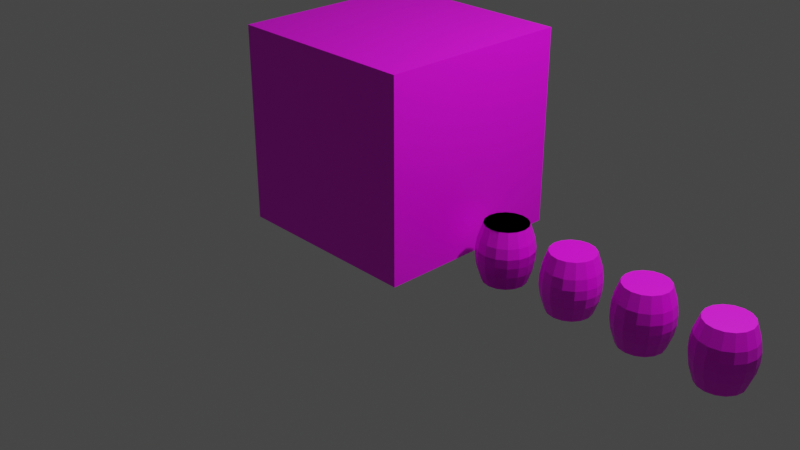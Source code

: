 # Source: 4.UV-mapping.blend  (saved by Blender 3.3.6; exported with 4.5.12 LTS)
import bpy
from mathutils import Matrix  # noqa: F401  (used for matrix-valued properties, if any)

bpy.ops.wm.read_factory_settings(use_empty=True)
scene = bpy.context.scene
scene.name = 'Scene'

# ---- collections
col_collection = bpy.data.collections.new('Collection'); scene.collection.children.link(col_collection)

# ---- images (referenced by path relative to the original .blend; pixels are not part of the script)
import os
ASSET_DIR = os.environ.get("B2B_ASSET_DIR", "")  # directory of the original .blend (textures are referenced by path, not embedded)
HERE = os.path.dirname(os.path.abspath(__file__))  # packed textures are extracted next to this script under _unpacked/

def load_image(name, relpath, width, height, colorspace="sRGB"):
    """Load a texture the original file referenced (path relative to the .blend, or extracted next to this script)."""
    p = next((c for c in (os.path.join(HERE, relpath), os.path.join(ASSET_DIR, relpath)) if relpath and os.path.exists(c)), "")
    if p:
        img = bpy.data.images.load(p, check_existing=True)
        img.name = name
    else:  # same state as the original file: an image datablock whose file is absent (Cycles renders it pink)
        img = bpy.data.images.new(name, width, height)
        img.source = "FILE"
        img.filepath = "//" + (relpath or name)
    img.colorspace_settings.name = colorspace
    return img
img_texturescom_buildingsvenice0081_m_jpg = load_image('TexturesCom_BuildingsVenice0081_M.jpg', 'TexturesCom_BuildingsVenice0081_M.jpg', 1024, 1024, 'sRGB')
img_texturescom_woodplanksbare0164_4_m_jpg = load_image('TexturesCom_WoodPlanksBare0164_4_M.jpg', 'TexturesCom_WoodPlanksBare0164_4_M.jpg', 1024, 1024, 'sRGB')
img_texturescom_woodplanksbare0164_2_m_jpg = load_image('TexturesCom_WoodPlanksBare0164_2_M.jpg', 'TexturesCom_WoodPlanksBare0164_2_M.jpg', 1024, 1024, 'sRGB')
img_texturescom_woodplanksbeamed0116_18_m_jpg = load_image('TexturesCom_WoodPlanksBeamed0116_18_M.jpg', 'TexturesCom_WoodPlanksBeamed0116_18_M.jpg', 1024, 1024, 'sRGB')

# ---- materials (node trees are filled in below, after node groups)
mat_material = bpy.data.materials.new('Material')
mat_material.alpha_threshold = 0.0
mat_material.use_transparent_shadow = False
mat_material.roughness = 0.5
mat_material.line_color = (0.0, 0.0, 0.0, 1.0)
mat_barrel1 = bpy.data.materials.new('barrel1')
mat_barrel1.use_transparent_shadow = False
mat_barrel2 = bpy.data.materials.new('barrel2')
mat_barrel2.use_transparent_shadow = False
mat_barrel3 = bpy.data.materials.new('barrel3')
mat_barrel3.use_transparent_shadow = False

# ---- material node trees
mat_material.use_nodes = True; mat_material.node_tree.nodes.clear()
_N = mat_material.node_tree.nodes; _L = mat_material.node_tree.links
n0 = _N.new('ShaderNodeOutputMaterial'); n0.name = 'Material Output'; n0.location = (300, 300)
n1 = _N.new('ShaderNodeBsdfPrincipled'); n1.name = 'Principled BSDF'; n1.location = (10, 300)
n1.distribution = 'GGX'
n1.subsurface_method = 'RANDOM_WALK_SKIN'
n1.inputs[3].default_value = 1.45
n1.inputs[27].default_value = (0.0, 0.0, 0.0, 1.0)
n1.inputs[28].default_value = 1.0
n2 = _N.new('ShaderNodeTexImage'); n2.name = 'Image Texture'; n2.location = (-326, 186)
n2.image = img_texturescom_buildingsvenice0081_m_jpg
_L.new(n1.outputs[0], n0.inputs[0])
_L.new(n2.outputs[0], n1.inputs[0])
n0.is_active_output = True
mat_barrel1.use_nodes = True; mat_barrel1.node_tree.nodes.clear()
_N = mat_barrel1.node_tree.nodes; _L = mat_barrel1.node_tree.links
n0 = _N.new('ShaderNodeOutputMaterial'); n0.name = 'Material Output'; n0.location = (300, 300)
n1 = _N.new('ShaderNodeBsdfPrincipled'); n1.name = 'Principled BSDF'; n1.location = (10, 300)
n1.distribution = 'GGX'
n1.subsurface_method = 'RANDOM_WALK_SKIN'
n1.inputs[3].default_value = 1.45
n1.inputs[27].default_value = (0.0, 0.0, 0.0, 1.0)
n1.inputs[28].default_value = 1.0
n2 = _N.new('ShaderNodeTexCoord'); n2.name = 'Texture Coordinate'; n2.location = (-934, 255)
n3 = _N.new('ShaderNodeMapping'); n3.name = 'Mapping'; n3.location = (-754, 255)
n3.width = 126
n4 = _N.new('ShaderNodeTexImage'); n4.name = 'Image Texture.002'; n4.location = (-456, 257)
n4.image = img_texturescom_woodplanksbare0164_4_m_jpg
n5 = _N.new('ShaderNodeTexImage'); n5.name = 'Image Texture.001'; n5.location = (-440, -390)
n5.image = img_texturescom_woodplanksbare0164_2_m_jpg
n6 = _N.new('ShaderNodeTexImage'); n6.name = 'Image Texture'; n6.location = (-455, -72)
n6.image = img_texturescom_woodplanksbeamed0116_18_m_jpg
_L.new(n1.outputs[0], n0.inputs[0])
_L.new(n2.outputs[2], n3.inputs[0])
_L.new(n3.outputs[0], n4.inputs[0])
_L.new(n3.outputs[0], n6.inputs[0])
_L.new(n3.outputs[0], n5.inputs[0])
_L.new(n4.outputs[0], n1.inputs[0])
n0.is_active_output = True
mat_barrel2.use_nodes = True; mat_barrel2.node_tree.nodes.clear()
_N = mat_barrel2.node_tree.nodes; _L = mat_barrel2.node_tree.links
n0 = _N.new('ShaderNodeOutputMaterial'); n0.name = 'Material Output'; n0.location = (300, 300)
n1 = _N.new('ShaderNodeBsdfPrincipled'); n1.name = 'Principled BSDF'; n1.location = (10, 300)
n1.distribution = 'GGX'
n1.subsurface_method = 'RANDOM_WALK_SKIN'
n1.inputs[3].default_value = 1.45
n1.inputs[27].default_value = (0.0, 0.0, 0.0, 1.0)
n1.inputs[28].default_value = 1.0
n2 = _N.new('ShaderNodeTexCoord'); n2.name = 'Texture Coordinate'; n2.location = (-934, 255)
n3 = _N.new('ShaderNodeMapping'); n3.name = 'Mapping'; n3.location = (-754, 255)
n3.width = 126
n4 = _N.new('ShaderNodeTexImage'); n4.name = 'Image Texture'; n4.location = (-455, -72)
n4.image = img_texturescom_woodplanksbeamed0116_18_m_jpg
n5 = _N.new('ShaderNodeTexImage'); n5.name = 'Image Texture.002'; n5.location = (-456, 257)
n5.image = img_texturescom_woodplanksbare0164_4_m_jpg
n6 = _N.new('ShaderNodeTexImage'); n6.name = 'Image Texture.001'; n6.location = (-440, -390)
n6.image = img_texturescom_woodplanksbare0164_2_m_jpg
_L.new(n1.outputs[0], n0.inputs[0])
_L.new(n2.outputs[2], n3.inputs[0])
_L.new(n3.outputs[0], n5.inputs[0])
_L.new(n3.outputs[0], n4.inputs[0])
_L.new(n3.outputs[0], n6.inputs[0])
_L.new(n6.outputs[0], n1.inputs[0])
n0.is_active_output = True
mat_barrel3.use_nodes = True; mat_barrel3.node_tree.nodes.clear()
_N = mat_barrel3.node_tree.nodes; _L = mat_barrel3.node_tree.links
n0 = _N.new('ShaderNodeOutputMaterial'); n0.name = 'Material Output'; n0.location = (300, 300)
n1 = _N.new('ShaderNodeBsdfPrincipled'); n1.name = 'Principled BSDF'; n1.location = (10, 300)
n1.distribution = 'GGX'
n1.subsurface_method = 'RANDOM_WALK_SKIN'
n1.inputs[3].default_value = 1.45
n1.inputs[27].default_value = (0.0, 0.0, 0.0, 1.0)
n1.inputs[28].default_value = 1.0
n2 = _N.new('ShaderNodeTexCoord'); n2.name = 'Texture Coordinate'; n2.location = (-934, 255)
n3 = _N.new('ShaderNodeMapping'); n3.name = 'Mapping'; n3.location = (-754, 255)
n3.width = 126
n4 = _N.new('ShaderNodeTexImage'); n4.name = 'Image Texture.002'; n4.location = (-456, 257)
n4.image = img_texturescom_woodplanksbare0164_4_m_jpg
n5 = _N.new('ShaderNodeTexImage'); n5.name = 'Image Texture'; n5.location = (-455, -72)
n5.image = img_texturescom_woodplanksbeamed0116_18_m_jpg
n6 = _N.new('ShaderNodeTexImage'); n6.name = 'Image Texture.001'; n6.location = (-461, -362)
n6.image = img_texturescom_woodplanksbare0164_2_m_jpg
_L.new(n1.outputs[0], n0.inputs[0])
_L.new(n2.outputs[2], n3.inputs[0])
_L.new(n3.outputs[0], n4.inputs[0])
_L.new(n3.outputs[0], n5.inputs[0])
_L.new(n3.outputs[0], n6.inputs[0])
_L.new(n5.outputs[0], n1.inputs[0])
n0.is_active_output = True

# ---- world
world_world = bpy.data.worlds.new('World'); scene.world = world_world
world_world.use_nodes = True; world_world.node_tree.nodes.clear()
_N = world_world.node_tree.nodes; _L = world_world.node_tree.links
n0 = _N.new('ShaderNodeOutputWorld'); n0.name = 'World Output'; n0.location = (300, 300)
n1 = _N.new('ShaderNodeBackground'); n1.name = 'Background'; n1.location = (10, 300)
n1.inputs[0].default_value = (0.05088, 0.05088, 0.05088, 1.0)
_L.new(n1.outputs[0], n0.inputs[0])
n0.is_active_output = True
world_world.color = (0.05088, 0.05088, 0.05088)
world_world.use_sun_shadow = False
world_world.sun_shadow_jitter_overblur = 0.0

# ---- cameras
cam_camera = bpy.data.cameras.new('Camera')
cam_camera.clip_end = 100.0
cam_camera.ortho_scale = 7.314

# ---- lights
light_light = bpy.data.lights.new('Light', 'POINT')
light_light.transmission_factor = 0.0
light_light.energy = 1000.0
light_light.shadow_soft_size = 0.1
light_light.shadow_maximum_resolution = 0.006
light_light.use_absolute_resolution = True

# ---- meshes
me_cube = bpy.data.meshes.new('Cube')
me_cube.from_pydata([(1.0, 1.0, 1.0), (1.0, 1.0, -1.0), (1.0, -1.0, 1.0), (1.0, -1.0, -1.0), (-1.0, 1.0, 1.0), (-1.0, 1.0, -1.0), (-1.0, -1.0, 1.0), (-1.0, -1.0, -1.0)], [], [(0, 4, 6, 2), (3, 2, 6, 7), (7, 6, 4, 5), (5, 1, 3, 7), (1, 0, 2, 3), (5, 4, 0, 1)])
_uv = me_cube.uv_layers.new(name='UVMap')
_uv.uv.foreach_set('vector', [0.04817, 0.5153, 0.09933, 0.5153, 0.09933, 0.6404, 0.04817, 0.6404, 0.2158, 0.5367, 0.2169, 0.8627, 0.09294, 0.8665, 0.09181, 0.5405, 0.3392, 0.07929, 0.3396, 0.4284, 0.2045, 0.4294, 0.2041, 0.08029, 0.125, 0.5, 0.375, 0.5, 0.375, 0.75, 0.125, 0.75, 0.7275, 0.5055, 0.727, 0.8598, 0.5821, 0.8584, 0.5825, 0.504, 0.8943, 0.09475, 0.8953, 0.4331, 0.7668, 0.4357, 0.7658, 0.09738])
me_cube.materials.append(mat_material)
me_cube.use_mirror_vertex_groups = False
me_cube.update()
me_cylinder = bpy.data.meshes.new('Cylinder')
me_cylinder.from_pydata([(0.1184, 0.2051, -0.4089), (0.2355, 0.08788, 0.1741), (0.252, 0.005018, -0.4089), (0.2355, -0.07784, -0.4089), (-0.04735, -0.195, -0.4089), (-0.04735, -0.195, 0.1741), (-0.1176, -0.1481, -0.4089), (-0.181, 0.005018, -0.4089), (-0.1645, 0.08788, 0.1741), (0.03551, 0.2215, 0.1741), (0.1886, 0.1581, 0.1741), (-0.1176, -0.1481, 0.1741), (-0.04735, 0.2051, 0.1741), (0.1184, 0.2051, 0.1741), (0.1886, 0.1581, -0.4089), (0.2355, 0.08788, -0.4089), (0.2355, -0.07784, 0.1741), (0.1184, -0.195, -0.4089), (0.03551, -0.2115, 0.1741), (-0.181, 0.005018, 0.1741), (-0.1645, 0.08788, -0.4089), (-0.1176, 0.1581, 0.1741), (-0.04735, 0.2051, -0.4089), (0.03551, 0.2215, -0.4089), (0.252, 0.005018, 0.1741), (0.1886, -0.1481, -0.4089), (0.1886, -0.1481, 0.1741), (0.1184, -0.195, 0.1741), (0.03551, -0.2115, -0.4089), (-0.1645, -0.07784, -0.4089), (-0.1645, -0.07784, 0.1741), (-0.1176, 0.1581, -0.4089), (-0.07268, 0.2662, -0.1628), (-0.06628, 0.2508, -0.2636), (-0.06454, 0.2465, 0.04223), (-0.07268, 0.2662, -0.07193), (-0.1644, 0.2049, -0.1628), (-0.1526, 0.1931, -0.2636), (-0.1493, 0.1899, 0.04223), (-0.1644, 0.2049, -0.07193), (-0.2257, 0.1132, -0.1628), (-0.2102, 0.1068, -0.2636), (-0.206, 0.1051, 0.04223), (-0.2257, 0.1132, -0.07193), (-0.2472, 0.005018, -0.1628), (-0.2305, 0.005018, -0.2636), (-0.2259, 0.005018, 0.04223), (-0.2472, 0.005018, -0.07193), (-0.1644, -0.1949, -0.1628), (-0.1526, -0.1831, -0.2636), (-0.1493, -0.1798, 0.04223), (-0.1644, -0.1949, -0.07193), (0.03551, -0.2777, -0.1628), (0.03551, -0.261, -0.2636), (0.03551, -0.2564, 0.04223), (0.03551, -0.2777, -0.07193), (0.1437, -0.2562, -0.1628), (0.1373, -0.2407, -0.2636), (0.1355, -0.2365, 0.04223), (0.1437, -0.2562, -0.07193), (0.2967, -0.1032, -0.1628), (0.2813, -0.09677, -0.2636), (0.277, -0.09502, 0.04223), (0.2967, -0.1032, -0.07193), (0.3182, 0.005018, -0.1628), (0.3015, 0.005018, -0.2636), (0.2969, 0.005018, 0.04223), (0.3182, 0.005018, -0.07193), (0.2967, 0.1132, -0.1628), (0.2813, 0.1068, -0.2636), (0.277, 0.1051, 0.04223), (0.2967, 0.1132, -0.07193), (0.2354, 0.2049, -0.1628), (0.2236, 0.1931, -0.2636), (0.2204, 0.1899, 0.04223), (0.2354, 0.2049, -0.07193), (0.1437, 0.2662, -0.1628), (0.1373, 0.2508, -0.2636), (0.1355, 0.2465, 0.04223), (0.1437, 0.2662, -0.07193), (0.03551, 0.2877, -0.07193), (0.03551, 0.2664, 0.04223), (0.03551, 0.271, -0.2636), (0.03551, 0.2877, -0.1628), (-0.2257, -0.1032, -0.1628), (-0.2102, -0.09677, -0.2636), (-0.206, -0.09502, 0.04223), (-0.2257, -0.1032, -0.07193), (0.2354, -0.1949, -0.1628), (0.2236, -0.1831, -0.2636), (0.2204, -0.1798, 0.04223), (0.2354, -0.1949, -0.07193), (-0.07268, -0.2562, -0.1628), (-0.06628, -0.2407, -0.2636), (-0.06454, -0.2365, 0.04223), (-0.07268, -0.2562, -0.07193)], [], [(23, 82, 77, 0), (0, 77, 73, 14), (14, 73, 69, 15), (62, 16, 26, 90), (15, 69, 65, 2), (2, 65, 61, 3), (54, 18, 5, 94), (25, 89, 57, 17), (50, 11, 30, 86), (17, 57, 53, 28), (4, 93, 49, 6), (29, 85, 45, 7), (7, 45, 41, 20), (13, 9, 12, 21, 8, 19, 30, 11, 5, 18, 27, 26, 16, 24, 1, 10), (34, 12, 9, 81), (20, 41, 37, 31), (23, 0, 14, 15, 2, 3, 25, 17, 28, 4, 6, 29, 7, 20, 31, 22), (81, 9, 13, 78), (83, 80, 79, 76), (78, 13, 10, 74), (76, 79, 75, 72), (74, 10, 1, 70), (72, 75, 71, 68), (70, 1, 24, 66), (68, 71, 67, 64), (3, 61, 89, 25), (64, 67, 63, 60), (66, 24, 16, 62), (60, 63, 91, 88), (90, 26, 27, 58), (88, 91, 59, 56), (28, 53, 93, 4), (56, 59, 55, 52), (58, 27, 18, 54), (52, 55, 95, 92), (6, 49, 85, 29), (92, 95, 51, 48), (94, 5, 11, 50), (48, 51, 87, 84), (86, 30, 19, 46), (84, 87, 47, 44), (46, 19, 8, 42), (44, 47, 43, 40), (42, 8, 21, 38), (40, 43, 39, 36), (22, 33, 82, 23), (36, 39, 35, 32), (38, 21, 12, 34), (32, 35, 80, 83), (81, 78, 79, 80), (83, 76, 77, 82), (78, 74, 75, 79), (76, 72, 73, 77), (74, 70, 71, 75), (72, 68, 69, 73), (70, 66, 67, 71), (68, 64, 65, 69), (66, 62, 63, 67), (64, 60, 61, 65), (62, 90, 91, 63), (60, 88, 89, 61), (90, 58, 59, 91), (88, 56, 57, 89), (58, 54, 55, 59), (56, 52, 53, 57), (54, 94, 95, 55), (52, 92, 93, 53), (94, 50, 51, 95), (92, 48, 49, 93), (50, 86, 87, 51), (48, 84, 85, 49), (86, 46, 47, 87), (84, 44, 45, 85), (46, 42, 43, 47), (44, 40, 41, 45), (42, 38, 39, 43), (40, 36, 37, 41), (38, 34, 35, 39), (36, 32, 33, 37), (34, 81, 80, 35), (32, 83, 82, 33), (31, 37, 33, 22)])
_uv = me_cylinder.uv_layers.new(name='UVMap')
_uv.uv.foreach_set('vector', [0.9992, 0.375, 0.7503, 0.375, 0.7503, 0.3125, 0.9992, 0.3125, 0.9992, 0.3125, 0.7503, 0.3125, 0.7503, 0.2501, 0.9992, 0.2501, 0.9992, 0.2501, 0.7503, 0.2501, 0.7503, 0.1876, 0.9992, 0.1876, 0.2264, 0.06261, 0.0004664, 0.06261, 0.0004666, 0.0001285, 0.2264, -0.00635, 0.9992, 0.1876, 0.7503, 0.1876, 0.7503, 0.1251, 0.9992, 0.1251, 0.9992, 0.1251, 0.7503, 0.1251, 0.7503, 0.06261, 0.9992, 0.06261, 0.2264, 0.8749, 0.0004666, 0.8749, 0.0004666, 0.8124, 0.2264, 0.8124, 0.9992, 0.9999, 0.7503, 1.007, 0.7503, 0.9374, 0.9992, 0.9374, 0.2264, 0.7499, 0.0004664, 0.7499, 0.0004663, 0.6875, 0.2264, 0.6875, 0.9992, 0.9374, 0.7503, 0.9374, 0.7503, 0.8749, 0.9992, 0.8749, 0.9992, 0.8124, 0.7503, 0.8124, 0.7503, 0.7499, 0.9992, 0.7499, 0.9992, 0.6875, 0.7503, 0.6875, 0.7503, 0.625, 0.9992, 0.625, 0.9992, 0.625, 0.7503, 0.625, 0.7503, 0.5625, 0.9992, 0.5625, 0.368, 0.3826, 0.4412, 0.3384, 0.5368, 0.3145, 0.6404, 0.3145, 0.736, 0.3384, 0.8092, 0.3826, 0.8488, 0.4403, 0.8488, 0.5028, 0.8092, 0.5605, 0.736, 0.6047, 0.6404, 0.6286, 0.5368, 0.6286, 0.4412, 0.6047, 0.368, 0.5605, 0.3284, 0.5028, 0.3284, 0.4403, 0.2264, 0.4375, 0.0004662, 0.4375, 0.0004662, 0.375, 0.2264, 0.375, 0.9992, 0.5625, 0.7503, 0.5625, 0.7503, 0.5, 0.9992, 0.5, 0.736, 0.02404, 0.8092, 0.06822, 0.8488, 0.126, 0.8488, 0.1884, 0.8092, 0.2462, 0.736, 0.2903, 0.6404, 0.3143, 0.5368, 0.3143, 0.4412, 0.2903, 0.368, 0.2462, 0.3284, 0.1884, 0.3284, 0.126, 0.368, 0.06822, 0.4412, 0.02404, 0.5368, 0.0001285, 0.6404, 0.0001285, 0.2264, 0.375, 0.0004662, 0.375, 0.0004662, 0.3125, 0.2264, 0.3125, 0.5777, 0.375, 0.422, 0.375, 0.422, 0.3125, 0.5777, 0.3125, 0.2264, 0.3125, 0.0004662, 0.3125, 0.0004662, 0.2501, 0.2264, 0.2501, 0.5777, 0.3125, 0.422, 0.3125, 0.422, 0.2501, 0.5777, 0.2501, 0.2264, 0.2501, 0.0004662, 0.2501, 0.0004663, 0.1876, 0.2264, 0.1876, 0.5777, 0.2501, 0.422, 0.2501, 0.422, 0.1876, 0.5777, 0.1876, 0.2264, 0.1876, 0.0004663, 0.1876, 0.0004664, 0.1251, 0.2264, 0.1251, 0.5777, 0.1876, 0.422, 0.1876, 0.422, 0.1251, 0.5777, 0.1251, 0.9992, 0.06261, 0.7503, 0.06261, 0.7503, -0.00701, 0.9992, 0.0001288, 0.5777, 0.1251, 0.422, 0.1251, 0.422, 0.06261, 0.5777, 0.06261, 0.2264, 0.1251, 0.0004664, 0.1251, 0.0004664, 0.06261, 0.2264, 0.06261, 0.5777, 0.06261, 0.422, 0.06261, 0.422, -0.009419, 0.5777, -0.009419, 0.2264, 1.006, 0.0004669, 0.9999, 0.0004668, 0.9374, 0.2264, 0.9374, 0.5777, 1.009, 0.422, 1.009, 0.422, 0.9374, 0.5777, 0.9374, 0.9992, 0.8749, 0.7503, 0.8749, 0.7503, 0.8124, 0.9992, 0.8124, 0.5777, 0.9374, 0.422, 0.9374, 0.422, 0.8749, 0.5777, 0.8749, 0.2264, 0.9374, 0.0004668, 0.9374, 0.0004666, 0.8749, 0.2264, 0.8749, 0.5777, 0.8749, 0.422, 0.8749, 0.422, 0.8124, 0.5777, 0.8124, 0.9992, 0.7499, 0.7503, 0.7499, 0.7503, 0.6875, 0.9992, 0.6875, 0.5777, 0.8124, 0.422, 0.8124, 0.422, 0.7499, 0.5777, 0.7499, 0.2264, 0.8124, 0.0004666, 0.8124, 0.0004664, 0.7499, 0.2264, 0.7499, 0.5777, 0.7499, 0.422, 0.7499, 0.422, 0.6875, 0.5777, 0.6875, 0.2264, 0.6875, 0.0004663, 0.6875, 0.0004662, 0.625, 0.2264, 0.625, 0.5777, 0.6875, 0.422, 0.6875, 0.422, 0.625, 0.5777, 0.625, 0.2264, 0.625, 0.0004662, 0.625, 0.0004662, 0.5625, 0.2264, 0.5625, 0.5777, 0.625, 0.422, 0.625, 0.422, 0.5625, 0.5777, 0.5625, 0.2264, 0.5625, 0.0004662, 0.5625, 0.0004662, 0.5, 0.2264, 0.5, 0.5777, 0.5625, 0.422, 0.5625, 0.422, 0.5, 0.5777, 0.5, 0.9992, 0.4375, 0.7503, 0.4375, 0.7503, 0.375, 0.9992, 0.375, 0.5777, 0.5, 0.422, 0.5, 0.422, 0.4375, 0.5777, 0.4375, 0.2264, 0.5, 0.0004662, 0.5, 0.0004662, 0.4375, 0.2264, 0.4375, 0.5777, 0.4375, 0.422, 0.4375, 0.422, 0.375, 0.5777, 0.375, 0.2264, 0.375, 0.2264, 0.3125, 0.422, 0.3125, 0.422, 0.375, 0.5777, 0.375, 0.5777, 0.3125, 0.7503, 0.3125, 0.7503, 0.375, 0.2264, 0.3125, 0.2264, 0.2501, 0.422, 0.2501, 0.422, 0.3125, 0.5777, 0.3125, 0.5777, 0.2501, 0.7503, 0.2501, 0.7503, 0.3125, 0.2264, 0.2501, 0.2264, 0.1876, 0.422, 0.1876, 0.422, 0.2501, 0.5777, 0.2501, 0.5777, 0.1876, 0.7503, 0.1876, 0.7503, 0.2501, 0.2264, 0.1876, 0.2264, 0.1251, 0.422, 0.1251, 0.422, 0.1876, 0.5777, 0.1876, 0.5777, 0.1251, 0.7503, 0.1251, 0.7503, 0.1876, 0.2264, 0.1251, 0.2264, 0.06261, 0.422, 0.06261, 0.422, 0.1251, 0.5777, 0.1251, 0.5777, 0.06261, 0.7503, 0.06261, 0.7503, 0.1251, 0.2264, 0.06261, 0.2264, -0.00635, 0.422, -0.009419, 0.422, 0.06261, 0.5777, 0.06261, 0.5777, -0.009419, 0.7503, -0.00701, 0.7503, 0.06261, 0.2264, 1.006, 0.2264, 0.9374, 0.422, 0.9374, 0.422, 1.009, 0.5777, 1.009, 0.5777, 0.9374, 0.7503, 0.9374, 0.7503, 1.007, 0.2264, 0.9374, 0.2264, 0.8749, 0.422, 0.8749, 0.422, 0.9374, 0.5777, 0.9374, 0.5777, 0.8749, 0.7503, 0.8749, 0.7503, 0.9374, 0.2264, 0.8749, 0.2264, 0.8124, 0.422, 0.8124, 0.422, 0.8749, 0.5777, 0.8749, 0.5777, 0.8124, 0.7503, 0.8124, 0.7503, 0.8749, 0.2264, 0.8124, 0.2264, 0.7499, 0.422, 0.7499, 0.422, 0.8124, 0.5777, 0.8124, 0.5777, 0.7499, 0.7503, 0.7499, 0.7503, 0.8124, 0.2264, 0.7499, 0.2264, 0.6875, 0.422, 0.6875, 0.422, 0.7499, 0.5777, 0.7499, 0.5777, 0.6875, 0.7503, 0.6875, 0.7503, 0.7499, 0.2264, 0.6875, 0.2264, 0.625, 0.422, 0.625, 0.422, 0.6875, 0.5777, 0.6875, 0.5777, 0.625, 0.7503, 0.625, 0.7503, 0.6875, 0.2264, 0.625, 0.2264, 0.5625, 0.422, 0.5625, 0.422, 0.625, 0.5777, 0.625, 0.5777, 0.5625, 0.7503, 0.5625, 0.7503, 0.625, 0.2264, 0.5625, 0.2264, 0.5, 0.422, 0.5, 0.422, 0.5625, 0.5777, 0.5625, 0.5777, 0.5, 0.7503, 0.5, 0.7503, 0.5625, 0.2264, 0.5, 0.2264, 0.4375, 0.422, 0.4375, 0.422, 0.5, 0.5777, 0.5, 0.5777, 0.4375, 0.7503, 0.4375, 0.7503, 0.5, 0.2264, 0.4375, 0.2264, 0.375, 0.422, 0.375, 0.422, 0.4375, 0.5777, 0.4375, 0.5777, 0.375, 0.7503, 0.375, 0.7503, 0.4375, 0.9992, 0.5, 0.7503, 0.5, 0.7503, 0.4375, 0.9992, 0.4375])
me_cylinder.materials.append(mat_barrel1)
me_cylinder.update()
me_cylinder_001 = bpy.data.meshes.new('Cylinder.001')
me_cylinder_001.from_pydata([(0.1184, 0.2051, -0.4089), (0.2355, 0.08788, 0.1741), (0.252, 0.005018, -0.4089), (0.2355, -0.07784, -0.4089), (-0.04735, -0.195, -0.4089), (-0.04735, -0.195, 0.1741), (-0.1176, -0.1481, -0.4089), (-0.181, 0.005018, -0.4089), (-0.1645, 0.08788, 0.1741), (0.03551, 0.2215, 0.1741), (0.1886, 0.1581, 0.1741), (-0.1176, -0.1481, 0.1741), (-0.04735, 0.2051, 0.1741), (0.1184, 0.2051, 0.1741), (0.1886, 0.1581, -0.4089), (0.2355, 0.08788, -0.4089), (0.2355, -0.07784, 0.1741), (0.1184, -0.195, -0.4089), (0.03551, -0.2115, 0.1741), (-0.181, 0.005018, 0.1741), (-0.1645, 0.08788, -0.4089), (-0.1176, 0.1581, 0.1741), (-0.04735, 0.2051, -0.4089), (0.03551, 0.2215, -0.4089), (0.252, 0.005018, 0.1741), (0.1886, -0.1481, -0.4089), (0.1886, -0.1481, 0.1741), (0.1184, -0.195, 0.1741), (0.03551, -0.2115, -0.4089), (-0.1645, -0.07784, -0.4089), (-0.1645, -0.07784, 0.1741), (-0.1176, 0.1581, -0.4089), (-0.07268, 0.2662, -0.1628), (-0.06628, 0.2508, -0.2636), (-0.06628, 0.2508, 0.02881), (-0.07268, 0.2662, -0.07193), (-0.1644, 0.2049, -0.1628), (-0.1526, 0.1931, -0.2636), (-0.1526, 0.1931, 0.02881), (-0.1644, 0.2049, -0.07193), (-0.2257, 0.1132, -0.1628), (-0.2102, 0.1068, -0.2636), (-0.2102, 0.1068, 0.02881), (-0.2257, 0.1132, -0.07193), (-0.2472, 0.005018, -0.1628), (-0.2305, 0.005018, -0.2636), (-0.2305, 0.005018, 0.02881), (-0.2472, 0.005018, -0.07193), (-0.1644, -0.1949, -0.1628), (-0.1526, -0.1831, -0.2636), (-0.1526, -0.1831, 0.02881), (-0.1644, -0.1949, -0.07193), (0.03551, -0.2777, -0.1628), (0.03551, -0.261, -0.2636), (0.03551, -0.261, 0.02881), (0.03551, -0.2777, -0.07193), (0.1437, -0.2562, -0.1628), (0.1373, -0.2407, -0.2636), (0.1373, -0.2407, 0.02881), (0.1437, -0.2562, -0.07193), (0.2967, -0.1032, -0.1628), (0.2813, -0.09677, -0.2636), (0.2813, -0.09677, 0.02881), (0.2967, -0.1032, -0.07193), (0.3182, 0.005018, -0.1628), (0.3015, 0.005018, -0.2636), (0.3015, 0.005018, 0.02881), (0.3182, 0.005018, -0.07193), (0.2967, 0.1132, -0.1628), (0.2813, 0.1068, -0.2636), (0.2813, 0.1068, 0.02881), (0.2967, 0.1132, -0.07193), (0.2354, 0.2049, -0.1628), (0.2236, 0.1931, -0.2636), (0.2236, 0.1931, 0.02881), (0.2354, 0.2049, -0.07193), (0.1437, 0.2662, -0.1628), (0.1373, 0.2508, -0.2636), (0.1373, 0.2508, 0.02881), (0.1437, 0.2662, -0.07193), (0.03551, 0.2877, -0.07193), (0.03551, 0.271, 0.02881), (0.03551, 0.271, -0.2636), (0.03551, 0.2877, -0.1628), (-0.2257, -0.1032, -0.1628), (-0.2102, -0.09677, -0.2636), (-0.2102, -0.09677, 0.02881), (-0.2257, -0.1032, -0.07193), (0.2354, -0.1949, -0.1628), (0.2236, -0.1831, -0.2636), (0.2236, -0.1831, 0.02881), (0.2354, -0.1949, -0.07193), (-0.07268, -0.2562, -0.1628), (-0.06628, -0.2407, -0.2636), (-0.06628, -0.2407, 0.02881), (-0.07268, -0.2562, -0.07193)], [], [(23, 82, 77, 0), (0, 77, 73, 14), (14, 73, 69, 15), (62, 16, 26, 90), (15, 69, 65, 2), (2, 65, 61, 3), (54, 18, 5, 94), (25, 89, 57, 17), (50, 11, 30, 86), (17, 57, 53, 28), (4, 93, 49, 6), (29, 85, 45, 7), (7, 45, 41, 20), (13, 9, 12, 21, 8, 19, 30, 11, 5, 18, 27, 26, 16, 24, 1, 10), (34, 12, 9, 81), (20, 41, 37, 31), (23, 0, 14, 15, 2, 3, 25, 17, 28, 4, 6, 29, 7, 20, 31, 22), (81, 9, 13, 78), (83, 80, 79, 76), (78, 13, 10, 74), (76, 79, 75, 72), (74, 10, 1, 70), (72, 75, 71, 68), (70, 1, 24, 66), (68, 71, 67, 64), (3, 61, 89, 25), (64, 67, 63, 60), (66, 24, 16, 62), (60, 63, 91, 88), (90, 26, 27, 58), (88, 91, 59, 56), (28, 53, 93, 4), (56, 59, 55, 52), (58, 27, 18, 54), (52, 55, 95, 92), (6, 49, 85, 29), (92, 95, 51, 48), (94, 5, 11, 50), (48, 51, 87, 84), (86, 30, 19, 46), (84, 87, 47, 44), (46, 19, 8, 42), (44, 47, 43, 40), (42, 8, 21, 38), (40, 43, 39, 36), (22, 33, 82, 23), (36, 39, 35, 32), (38, 21, 12, 34), (32, 35, 80, 83), (81, 78, 79, 80), (83, 76, 77, 82), (78, 74, 75, 79), (76, 72, 73, 77), (74, 70, 71, 75), (72, 68, 69, 73), (70, 66, 67, 71), (68, 64, 65, 69), (66, 62, 63, 67), (64, 60, 61, 65), (62, 90, 91, 63), (60, 88, 89, 61), (90, 58, 59, 91), (88, 56, 57, 89), (58, 54, 55, 59), (56, 52, 53, 57), (54, 94, 95, 55), (52, 92, 93, 53), (94, 50, 51, 95), (92, 48, 49, 93), (50, 86, 87, 51), (48, 84, 85, 49), (86, 46, 47, 87), (84, 44, 45, 85), (46, 42, 43, 47), (44, 40, 41, 45), (42, 38, 39, 43), (40, 36, 37, 41), (38, 34, 35, 39), (36, 32, 33, 37), (34, 81, 80, 35), (32, 83, 82, 33), (31, 37, 33, 22)])
_uv = me_cylinder_001.uv_layers.new(name='UVMap')
_uv.uv.foreach_set('vector', [0.9992, 0.375, 0.7503, 0.375, 0.7503, 0.3125, 0.9992, 0.3125, 0.9992, 0.3125, 0.7503, 0.3125, 0.7503, 0.2501, 0.9992, 0.2501, 0.9992, 0.2501, 0.7503, 0.2501, 0.7503, 0.1876, 0.9992, 0.1876, 0.2494, 0.06261, 0.0004664, 0.06261, 0.0004666, 0.0001285, 0.2494, -0.00701, 0.9992, 0.1876, 0.7503, 0.1876, 0.7503, 0.1251, 0.9992, 0.1251, 0.9992, 0.1251, 0.7503, 0.1251, 0.7503, 0.06261, 0.9992, 0.06261, 0.2494, 0.8749, 0.0004666, 0.8749, 0.0004666, 0.8124, 0.2494, 0.8124, 0.9992, 0.9999, 0.7503, 1.007, 0.7503, 0.9374, 0.9992, 0.9374, 0.2494, 0.7499, 0.0004664, 0.7499, 0.0004663, 0.6875, 0.2494, 0.6875, 0.9992, 0.9374, 0.7503, 0.9374, 0.7503, 0.8749, 0.9992, 0.8749, 0.9992, 0.8124, 0.7503, 0.8124, 0.7503, 0.7499, 0.9992, 0.7499, 0.9992, 0.6875, 0.7503, 0.6875, 0.7503, 0.625, 0.9992, 0.625, 0.9992, 0.625, 0.7503, 0.625, 0.7503, 0.5625, 0.9992, 0.5625, 0.368, 0.3826, 0.4412, 0.3384, 0.5368, 0.3145, 0.6404, 0.3145, 0.736, 0.3384, 0.8092, 0.3826, 0.8488, 0.4403, 0.8488, 0.5028, 0.8092, 0.5605, 0.736, 0.6047, 0.6404, 0.6286, 0.5368, 0.6286, 0.4412, 0.6047, 0.368, 0.5605, 0.3284, 0.5028, 0.3284, 0.4403, 0.2494, 0.4375, 0.0004662, 0.4375, 0.0004662, 0.375, 0.2494, 0.375, 0.9992, 0.5625, 0.7503, 0.5625, 0.7503, 0.5, 0.9992, 0.5, 0.736, 0.02404, 0.8092, 0.06822, 0.8488, 0.126, 0.8488, 0.1884, 0.8092, 0.2462, 0.736, 0.2903, 0.6404, 0.3143, 0.5368, 0.3143, 0.4412, 0.2903, 0.368, 0.2462, 0.3284, 0.1884, 0.3284, 0.126, 0.368, 0.06822, 0.4412, 0.02404, 0.5368, 0.0001285, 0.6404, 0.0001285, 0.2494, 0.375, 0.0004662, 0.375, 0.0004662, 0.3125, 0.2494, 0.3125, 0.5777, 0.375, 0.422, 0.375, 0.422, 0.3125, 0.5777, 0.3125, 0.2494, 0.3125, 0.0004662, 0.3125, 0.0004662, 0.2501, 0.2494, 0.2501, 0.5777, 0.3125, 0.422, 0.3125, 0.422, 0.2501, 0.5777, 0.2501, 0.2494, 0.2501, 0.0004662, 0.2501, 0.0004663, 0.1876, 0.2494, 0.1876, 0.5777, 0.2501, 0.422, 0.2501, 0.422, 0.1876, 0.5777, 0.1876, 0.2494, 0.1876, 0.0004663, 0.1876, 0.0004664, 0.1251, 0.2494, 0.1251, 0.5777, 0.1876, 0.422, 0.1876, 0.422, 0.1251, 0.5777, 0.1251, 0.9992, 0.06261, 0.7503, 0.06261, 0.7503, -0.00701, 0.9992, 0.0001288, 0.5777, 0.1251, 0.422, 0.1251, 0.422, 0.06261, 0.5777, 0.06261, 0.2494, 0.1251, 0.0004664, 0.1251, 0.0004664, 0.06261, 0.2494, 0.06261, 0.5777, 0.06261, 0.422, 0.06261, 0.422, -0.009419, 0.5777, -0.009419, 0.2494, 1.007, 0.0004669, 0.9999, 0.0004668, 0.9374, 0.2494, 0.9374, 0.5777, 1.009, 0.422, 1.009, 0.422, 0.9374, 0.5777, 0.9374, 0.9992, 0.8749, 0.7503, 0.8749, 0.7503, 0.8124, 0.9992, 0.8124, 0.5777, 0.9374, 0.422, 0.9374, 0.422, 0.8749, 0.5777, 0.8749, 0.2494, 0.9374, 0.0004668, 0.9374, 0.0004666, 0.8749, 0.2494, 0.8749, 0.5777, 0.8749, 0.422, 0.8749, 0.422, 0.8124, 0.5777, 0.8124, 0.9992, 0.7499, 0.7503, 0.7499, 0.7503, 0.6875, 0.9992, 0.6875, 0.5777, 0.8124, 0.422, 0.8124, 0.422, 0.7499, 0.5777, 0.7499, 0.2494, 0.8124, 0.0004666, 0.8124, 0.0004664, 0.7499, 0.2494, 0.7499, 0.5777, 0.7499, 0.422, 0.7499, 0.422, 0.6875, 0.5777, 0.6875, 0.2494, 0.6875, 0.0004663, 0.6875, 0.0004662, 0.625, 0.2494, 0.625, 0.5777, 0.6875, 0.422, 0.6875, 0.422, 0.625, 0.5777, 0.625, 0.2494, 0.625, 0.0004662, 0.625, 0.0004662, 0.5625, 0.2494, 0.5625, 0.5777, 0.625, 0.422, 0.625, 0.422, 0.5625, 0.5777, 0.5625, 0.2494, 0.5625, 0.0004662, 0.5625, 0.0004662, 0.5, 0.2494, 0.5, 0.5777, 0.5625, 0.422, 0.5625, 0.422, 0.5, 0.5777, 0.5, 0.9992, 0.4375, 0.7503, 0.4375, 0.7503, 0.375, 0.9992, 0.375, 0.5777, 0.5, 0.422, 0.5, 0.422, 0.4375, 0.5777, 0.4375, 0.2494, 0.5, 0.0004662, 0.5, 0.0004662, 0.4375, 0.2494, 0.4375, 0.5777, 0.4375, 0.422, 0.4375, 0.422, 0.375, 0.5777, 0.375, 0.2494, 0.375, 0.2494, 0.3125, 0.422, 0.3125, 0.422, 0.375, 0.5777, 0.375, 0.5777, 0.3125, 0.7503, 0.3125, 0.7503, 0.375, 0.2494, 0.3125, 0.2494, 0.2501, 0.422, 0.2501, 0.422, 0.3125, 0.5777, 0.3125, 0.5777, 0.2501, 0.7503, 0.2501, 0.7503, 0.3125, 0.2494, 0.2501, 0.2494, 0.1876, 0.422, 0.1876, 0.422, 0.2501, 0.5777, 0.2501, 0.5777, 0.1876, 0.7503, 0.1876, 0.7503, 0.2501, 0.2494, 0.1876, 0.2494, 0.1251, 0.422, 0.1251, 0.422, 0.1876, 0.5777, 0.1876, 0.5777, 0.1251, 0.7503, 0.1251, 0.7503, 0.1876, 0.2494, 0.1251, 0.2494, 0.06261, 0.422, 0.06261, 0.422, 0.1251, 0.5777, 0.1251, 0.5777, 0.06261, 0.7503, 0.06261, 0.7503, 0.1251, 0.2494, 0.06261, 0.2494, -0.00701, 0.422, -0.009419, 0.422, 0.06261, 0.5777, 0.06261, 0.5777, -0.009419, 0.7503, -0.00701, 0.7503, 0.06261, 0.2494, 1.007, 0.2494, 0.9374, 0.422, 0.9374, 0.422, 1.009, 0.5777, 1.009, 0.5777, 0.9374, 0.7503, 0.9374, 0.7503, 1.007, 0.2494, 0.9374, 0.2494, 0.8749, 0.422, 0.8749, 0.422, 0.9374, 0.5777, 0.9374, 0.5777, 0.8749, 0.7503, 0.8749, 0.7503, 0.9374, 0.2494, 0.8749, 0.2494, 0.8124, 0.422, 0.8124, 0.422, 0.8749, 0.5777, 0.8749, 0.5777, 0.8124, 0.7503, 0.8124, 0.7503, 0.8749, 0.2494, 0.8124, 0.2494, 0.7499, 0.422, 0.7499, 0.422, 0.8124, 0.5777, 0.8124, 0.5777, 0.7499, 0.7503, 0.7499, 0.7503, 0.8124, 0.2494, 0.7499, 0.2494, 0.6875, 0.422, 0.6875, 0.422, 0.7499, 0.5777, 0.7499, 0.5777, 0.6875, 0.7503, 0.6875, 0.7503, 0.7499, 0.2494, 0.6875, 0.2494, 0.625, 0.422, 0.625, 0.422, 0.6875, 0.5777, 0.6875, 0.5777, 0.625, 0.7503, 0.625, 0.7503, 0.6875, 0.2494, 0.625, 0.2494, 0.5625, 0.422, 0.5625, 0.422, 0.625, 0.5777, 0.625, 0.5777, 0.5625, 0.7503, 0.5625, 0.7503, 0.625, 0.2494, 0.5625, 0.2494, 0.5, 0.422, 0.5, 0.422, 0.5625, 0.5777, 0.5625, 0.5777, 0.5, 0.7503, 0.5, 0.7503, 0.5625, 0.2494, 0.5, 0.2494, 0.4375, 0.422, 0.4375, 0.422, 0.5, 0.5777, 0.5, 0.5777, 0.4375, 0.7503, 0.4375, 0.7503, 0.5, 0.2494, 0.4375, 0.2494, 0.375, 0.422, 0.375, 0.422, 0.4375, 0.5777, 0.4375, 0.5777, 0.375, 0.7503, 0.375, 0.7503, 0.4375, 0.9992, 0.5, 0.7503, 0.5, 0.7503, 0.4375, 0.9992, 0.4375])
me_cylinder_001.materials.append(mat_barrel1)
me_cylinder_001.update()
me_cylinder_002 = bpy.data.meshes.new('Cylinder.002')
me_cylinder_002.from_pydata([(0.1184, 0.2051, -0.4089), (0.2355, 0.08788, 0.1741), (0.252, 0.005018, -0.4089), (0.2355, -0.07784, -0.4089), (-0.04735, -0.195, -0.4089), (-0.04735, -0.195, 0.1741), (-0.1176, -0.1481, -0.4089), (-0.181, 0.005018, -0.4089), (-0.1645, 0.08788, 0.1741), (0.03551, 0.2215, 0.1741), (0.1886, 0.1581, 0.1741), (-0.1176, -0.1481, 0.1741), (-0.04735, 0.2051, 0.1741), (0.1184, 0.2051, 0.1741), (0.1886, 0.1581, -0.4089), (0.2355, 0.08788, -0.4089), (0.2355, -0.07784, 0.1741), (0.1184, -0.195, -0.4089), (0.03551, -0.2115, 0.1741), (-0.181, 0.005018, 0.1741), (-0.1645, 0.08788, -0.4089), (-0.1176, 0.1581, 0.1741), (-0.04735, 0.2051, -0.4089), (0.03551, 0.2215, -0.4089), (0.252, 0.005018, 0.1741), (0.1886, -0.1481, -0.4089), (0.1886, -0.1481, 0.1741), (0.1184, -0.195, 0.1741), (0.03551, -0.2115, -0.4089), (-0.1645, -0.07784, -0.4089), (-0.1645, -0.07784, 0.1741), (-0.1176, 0.1581, -0.4089), (-0.07268, 0.2662, -0.1628), (-0.06628, 0.2508, -0.2636), (-0.06628, 0.2508, 0.02881), (-0.07268, 0.2662, -0.07193), (-0.1644, 0.2049, -0.1628), (-0.1526, 0.1931, -0.2636), (-0.1526, 0.1931, 0.02881), (-0.1644, 0.2049, -0.07193), (-0.2257, 0.1132, -0.1628), (-0.2102, 0.1068, -0.2636), (-0.2102, 0.1068, 0.02881), (-0.2257, 0.1132, -0.07193), (-0.2472, 0.005018, -0.1628), (-0.2305, 0.005018, -0.2636), (-0.2305, 0.005018, 0.02881), (-0.2472, 0.005018, -0.07193), (-0.1644, -0.1949, -0.1628), (-0.1526, -0.1831, -0.2636), (-0.1526, -0.1831, 0.02881), (-0.1644, -0.1949, -0.07193), (0.03551, -0.2777, -0.1628), (0.03551, -0.261, -0.2636), (0.03551, -0.261, 0.02881), (0.03551, -0.2777, -0.07193), (0.1437, -0.2562, -0.1628), (0.1373, -0.2407, -0.2636), (0.1373, -0.2407, 0.02881), (0.1437, -0.2562, -0.07193), (0.2967, -0.1032, -0.1628), (0.2813, -0.09677, -0.2636), (0.2813, -0.09677, 0.02881), (0.2967, -0.1032, -0.07193), (0.3182, 0.005018, -0.1628), (0.3015, 0.005018, -0.2636), (0.3015, 0.005018, 0.02881), (0.3182, 0.005018, -0.07193), (0.2967, 0.1132, -0.1628), (0.2813, 0.1068, -0.2636), (0.2813, 0.1068, 0.02881), (0.2967, 0.1132, -0.07193), (0.2354, 0.2049, -0.1628), (0.2236, 0.1931, -0.2636), (0.2236, 0.1931, 0.02881), (0.2354, 0.2049, -0.07193), (0.1437, 0.2662, -0.1628), (0.1373, 0.2508, -0.2636), (0.1373, 0.2508, 0.02881), (0.1437, 0.2662, -0.07193), (0.03551, 0.2877, -0.07193), (0.03551, 0.271, 0.02881), (0.03551, 0.271, -0.2636), (0.03551, 0.2877, -0.1628), (-0.2257, -0.1032, -0.1628), (-0.2102, -0.09677, -0.2636), (-0.2102, -0.09677, 0.02881), (-0.2257, -0.1032, -0.07193), (0.2354, -0.1949, -0.1628), (0.2236, -0.1831, -0.2636), (0.2236, -0.1831, 0.02881), (0.2354, -0.1949, -0.07193), (-0.07268, -0.2562, -0.1628), (-0.06628, -0.2407, -0.2636), (-0.06628, -0.2407, 0.02881), (-0.07268, -0.2562, -0.07193)], [], [(23, 82, 77, 0), (0, 77, 73, 14), (14, 73, 69, 15), (62, 16, 26, 90), (15, 69, 65, 2), (2, 65, 61, 3), (54, 18, 5, 94), (25, 89, 57, 17), (50, 11, 30, 86), (17, 57, 53, 28), (4, 93, 49, 6), (29, 85, 45, 7), (7, 45, 41, 20), (13, 9, 12, 21, 8, 19, 30, 11, 5, 18, 27, 26, 16, 24, 1, 10), (34, 12, 9, 81), (20, 41, 37, 31), (23, 0, 14, 15, 2, 3, 25, 17, 28, 4, 6, 29, 7, 20, 31, 22), (81, 9, 13, 78), (83, 80, 79, 76), (78, 13, 10, 74), (76, 79, 75, 72), (74, 10, 1, 70), (72, 75, 71, 68), (70, 1, 24, 66), (68, 71, 67, 64), (3, 61, 89, 25), (64, 67, 63, 60), (66, 24, 16, 62), (60, 63, 91, 88), (90, 26, 27, 58), (88, 91, 59, 56), (28, 53, 93, 4), (56, 59, 55, 52), (58, 27, 18, 54), (52, 55, 95, 92), (6, 49, 85, 29), (92, 95, 51, 48), (94, 5, 11, 50), (48, 51, 87, 84), (86, 30, 19, 46), (84, 87, 47, 44), (46, 19, 8, 42), (44, 47, 43, 40), (42, 8, 21, 38), (40, 43, 39, 36), (22, 33, 82, 23), (36, 39, 35, 32), (38, 21, 12, 34), (32, 35, 80, 83), (81, 78, 79, 80), (83, 76, 77, 82), (78, 74, 75, 79), (76, 72, 73, 77), (74, 70, 71, 75), (72, 68, 69, 73), (70, 66, 67, 71), (68, 64, 65, 69), (66, 62, 63, 67), (64, 60, 61, 65), (62, 90, 91, 63), (60, 88, 89, 61), (90, 58, 59, 91), (88, 56, 57, 89), (58, 54, 55, 59), (56, 52, 53, 57), (54, 94, 95, 55), (52, 92, 93, 53), (94, 50, 51, 95), (92, 48, 49, 93), (50, 86, 87, 51), (48, 84, 85, 49), (86, 46, 47, 87), (84, 44, 45, 85), (46, 42, 43, 47), (44, 40, 41, 45), (42, 38, 39, 43), (40, 36, 37, 41), (38, 34, 35, 39), (36, 32, 33, 37), (34, 81, 80, 35), (32, 83, 82, 33), (31, 37, 33, 22)])
_uv = me_cylinder_002.uv_layers.new(name='UVMap')
_uv.uv.foreach_set('vector', [0.9992, 0.1693, 0.7503, 0.1693, 0.7503, 0.003919, 0.9992, 0.003919, 0.9992, 0.003919, 0.7503, 0.003919, 0.7503, -0.1614, 0.9992, -0.1614, 0.9992, -0.1614, 0.7503, -0.1614, 0.7503, -0.3268, 0.9992, -0.3268, 0.2494, -0.6575, 0.0004665, -0.6575, 0.0004666, -0.8229, 0.2494, -0.8418, 0.9992, -0.3268, 0.7503, -0.3268, 0.7503, -0.4922, 0.9992, -0.4922, 0.9992, -0.4922, 0.7503, -0.4922, 0.7503, -0.6575, 0.9992, -0.6575, 0.2494, 1.492, 0.0004666, 1.492, 0.0004665, 1.327, 0.2494, 1.327, 0.9992, 1.823, 0.7503, 1.842, 0.7503, 1.658, 0.9992, 1.658, 0.2494, 1.161, 0.0004665, 1.161, 0.0004663, 0.9961, 0.2494, 0.9961, 0.9992, 1.658, 0.7503, 1.658, 0.7503, 1.492, 0.9992, 1.492, 0.9992, 1.327, 0.7503, 1.327, 0.7503, 1.161, 0.9992, 1.161, 0.9992, 0.9961, 0.7503, 0.9961, 0.7503, 0.8307, 0.9992, 0.8307, 0.9992, 0.8307, 0.7503, 0.8307, 0.7503, 0.6654, 0.9992, 0.6654, 0.368, 0.3826, 0.4412, 0.3384, 0.5368, 0.3145, 0.6404, 0.3145, 0.736, 0.3384, 0.8092, 0.3826, 0.8488, 0.4403, 0.8488, 0.5028, 0.8092, 0.5605, 0.736, 0.6047, 0.6404, 0.6286, 0.5368, 0.6286, 0.4412, 0.6047, 0.368, 0.5605, 0.3284, 0.5028, 0.3284, 0.4403, 0.2494, 0.3346, 0.0004662, 0.3346, 0.0004662, 0.1693, 0.2494, 0.1693, 0.9992, 0.6654, 0.7503, 0.6654, 0.7503, 0.5, 0.9992, 0.5, 0.736, 0.02404, 0.8092, 0.06822, 0.8488, 0.126, 0.8488, 0.1884, 0.8092, 0.2462, 0.736, 0.2903, 0.6404, 0.3143, 0.5368, 0.3143, 0.4412, 0.2903, 0.368, 0.2462, 0.3284, 0.1884, 0.3284, 0.126, 0.368, 0.06822, 0.4412, 0.02404, 0.5368, 0.0001285, 0.6404, 0.0001285, 0.2494, 0.1693, 0.0004662, 0.1693, 0.0004662, 0.003919, 0.2494, 0.003919, 0.5777, 0.1693, 0.422, 0.1693, 0.422, 0.003919, 0.5777, 0.003919, 0.2494, 0.003919, 0.0004662, 0.003919, 0.0004662, -0.1614, 0.2494, -0.1614, 0.5777, 0.003919, 0.422, 0.003919, 0.422, -0.1614, 0.5777, -0.1614, 0.2494, -0.1614, 0.0004662, -0.1614, 0.0004663, -0.3268, 0.2494, -0.3268, 0.5777, -0.1614, 0.422, -0.1614, 0.422, -0.3268, 0.5777, -0.3268, 0.2494, -0.3268, 0.0004663, -0.3268, 0.0004665, -0.4922, 0.2494, -0.4922, 0.5777, -0.3268, 0.422, -0.3268, 0.422, -0.4922, 0.5777, -0.4922, 0.9992, -0.6575, 0.7503, -0.6575, 0.7503, -0.8418, 0.9992, -0.8229, 0.5777, -0.4922, 0.422, -0.4922, 0.422, -0.6575, 0.5777, -0.6575, 0.2494, -0.4922, 0.0004665, -0.4922, 0.0004665, -0.6575, 0.2494, -0.6575, 0.5777, -0.6575, 0.422, -0.6575, 0.422, -0.8482, 0.5777, -0.8482, 0.2494, 1.842, 0.0004669, 1.823, 0.0004668, 1.658, 0.2494, 1.658, 0.5777, 1.848, 0.422, 1.848, 0.422, 1.658, 0.5777, 1.658, 0.9992, 1.492, 0.7503, 1.492, 0.7503, 1.327, 0.9992, 1.327, 0.5777, 1.658, 0.422, 1.658, 0.422, 1.492, 0.5777, 1.492, 0.2494, 1.658, 0.0004668, 1.658, 0.0004666, 1.492, 0.2494, 1.492, 0.5777, 1.492, 0.422, 1.492, 0.422, 1.327, 0.5777, 1.327, 0.9992, 1.161, 0.7503, 1.161, 0.7503, 0.9961, 0.9992, 0.9961, 0.5777, 1.327, 0.422, 1.327, 0.422, 1.161, 0.5777, 1.161, 0.2494, 1.327, 0.0004665, 1.327, 0.0004665, 1.161, 0.2494, 1.161, 0.5777, 1.161, 0.422, 1.161, 0.422, 0.9961, 0.5777, 0.9961, 0.2494, 0.9961, 0.0004663, 0.9961, 0.0004662, 0.8307, 0.2494, 0.8307, 0.5777, 0.9961, 0.422, 0.9961, 0.422, 0.8307, 0.5777, 0.8307, 0.2494, 0.8307, 0.0004662, 0.8307, 0.0004662, 0.6654, 0.2494, 0.6654, 0.5777, 0.8307, 0.422, 0.8307, 0.422, 0.6654, 0.5777, 0.6654, 0.2494, 0.6654, 0.0004662, 0.6654, 0.0004662, 0.5, 0.2494, 0.5, 0.5777, 0.6654, 0.422, 0.6654, 0.422, 0.5, 0.5777, 0.5, 0.9992, 0.3346, 0.7503, 0.3346, 0.7503, 0.1693, 0.9992, 0.1693, 0.5777, 0.5, 0.422, 0.5, 0.422, 0.3346, 0.5777, 0.3346, 0.2494, 0.5, 0.0004662, 0.5, 0.0004662, 0.3346, 0.2494, 0.3346, 0.5777, 0.3346, 0.422, 0.3346, 0.422, 0.1693, 0.5777, 0.1693, 0.2494, 0.1693, 0.2494, 0.003919, 0.422, 0.003919, 0.422, 0.1693, 0.5777, 0.1693, 0.5777, 0.003919, 0.7503, 0.003919, 0.7503, 0.1693, 0.2494, 0.003919, 0.2494, -0.1614, 0.422, -0.1614, 0.422, 0.003919, 0.5777, 0.003919, 0.5777, -0.1614, 0.7503, -0.1614, 0.7503, 0.003919, 0.2494, -0.1614, 0.2494, -0.3268, 0.422, -0.3268, 0.422, -0.1614, 0.5777, -0.1614, 0.5777, -0.3268, 0.7503, -0.3268, 0.7503, -0.1614, 0.2494, -0.3268, 0.2494, -0.4922, 0.422, -0.4922, 0.422, -0.3268, 0.5777, -0.3268, 0.5777, -0.4922, 0.7503, -0.4922, 0.7503, -0.3268, 0.2494, -0.4922, 0.2494, -0.6575, 0.422, -0.6575, 0.422, -0.4922, 0.5777, -0.4922, 0.5777, -0.6575, 0.7503, -0.6575, 0.7503, -0.4922, 0.2494, -0.6575, 0.2494, -0.8418, 0.422, -0.8482, 0.422, -0.6575, 0.5777, -0.6575, 0.5777, -0.8482, 0.7503, -0.8418, 0.7503, -0.6575, 0.2494, 1.842, 0.2494, 1.658, 0.422, 1.658, 0.422, 1.848, 0.5777, 1.848, 0.5777, 1.658, 0.7503, 1.658, 0.7503, 1.842, 0.2494, 1.658, 0.2494, 1.492, 0.422, 1.492, 0.422, 1.658, 0.5777, 1.658, 0.5777, 1.492, 0.7503, 1.492, 0.7503, 1.658, 0.2494, 1.492, 0.2494, 1.327, 0.422, 1.327, 0.422, 1.492, 0.5777, 1.492, 0.5777, 1.327, 0.7503, 1.327, 0.7503, 1.492, 0.2494, 1.327, 0.2494, 1.161, 0.422, 1.161, 0.422, 1.327, 0.5777, 1.327, 0.5777, 1.161, 0.7503, 1.161, 0.7503, 1.327, 0.2494, 1.161, 0.2494, 0.9961, 0.422, 0.9961, 0.422, 1.161, 0.5777, 1.161, 0.5777, 0.9961, 0.7503, 0.9961, 0.7503, 1.161, 0.2494, 0.9961, 0.2494, 0.8307, 0.422, 0.8307, 0.422, 0.9961, 0.5777, 0.9961, 0.5777, 0.8307, 0.7503, 0.8307, 0.7503, 0.9961, 0.2494, 0.8307, 0.2494, 0.6654, 0.422, 0.6654, 0.422, 0.8307, 0.5777, 0.8307, 0.5777, 0.6654, 0.7503, 0.6654, 0.7503, 0.8307, 0.2494, 0.6654, 0.2494, 0.5, 0.422, 0.5, 0.422, 0.6654, 0.5777, 0.6654, 0.5777, 0.5, 0.7503, 0.5, 0.7503, 0.6654, 0.2494, 0.5, 0.2494, 0.3346, 0.422, 0.3346, 0.422, 0.5, 0.5777, 0.5, 0.5777, 0.3346, 0.7503, 0.3346, 0.7503, 0.5, 0.2494, 0.3346, 0.2494, 0.1693, 0.422, 0.1693, 0.422, 0.3346, 0.5777, 0.3346, 0.5777, 0.1693, 0.7503, 0.1693, 0.7503, 0.3346, 0.9992, 0.5, 0.7503, 0.5, 0.7503, 0.3346, 0.9992, 0.3346])
me_cylinder_002.materials.append(mat_barrel2)
me_cylinder_002.update()
me_cylinder_003 = bpy.data.meshes.new('Cylinder.003')
me_cylinder_003.from_pydata([(0.1184, 0.2051, -0.4089), (0.2355, 0.08788, 0.1741), (0.252, 0.005018, -0.4089), (0.2355, -0.07784, -0.4089), (-0.04735, -0.195, -0.4089), (-0.04735, -0.195, 0.1741), (-0.1176, -0.1481, -0.4089), (-0.181, 0.005018, -0.4089), (-0.1645, 0.08788, 0.1741), (0.03551, 0.2215, 0.1741), (0.1886, 0.1581, 0.1741), (-0.1176, -0.1481, 0.1741), (-0.04735, 0.2051, 0.1741), (0.1184, 0.2051, 0.1741), (0.1886, 0.1581, -0.4089), (0.2355, 0.08788, -0.4089), (0.2355, -0.07784, 0.1741), (0.1184, -0.195, -0.4089), (0.03551, -0.2115, 0.1741), (-0.181, 0.005018, 0.1741), (-0.1645, 0.08788, -0.4089), (-0.1176, 0.1581, 0.1741), (-0.04735, 0.2051, -0.4089), (0.03551, 0.2215, -0.4089), (0.252, 0.005018, 0.1741), (0.1886, -0.1481, -0.4089), (0.1886, -0.1481, 0.1741), (0.1184, -0.195, 0.1741), (0.03551, -0.2115, -0.4089), (-0.1645, -0.07784, -0.4089), (-0.1645, -0.07784, 0.1741), (-0.1176, 0.1581, -0.4089), (-0.07268, 0.2662, -0.1628), (-0.06628, 0.2508, -0.2636), (-0.06628, 0.2508, 0.02881), (-0.07268, 0.2662, -0.07193), (-0.1644, 0.2049, -0.1628), (-0.1526, 0.1931, -0.2636), (-0.1526, 0.1931, 0.02881), (-0.1644, 0.2049, -0.07193), (-0.2257, 0.1132, -0.1628), (-0.2102, 0.1068, -0.2636), (-0.2102, 0.1068, 0.02881), (-0.2257, 0.1132, -0.07193), (-0.2472, 0.005018, -0.1628), (-0.2305, 0.005018, -0.2636), (-0.2305, 0.005018, 0.02881), (-0.2472, 0.005018, -0.07193), (-0.1644, -0.1949, -0.1628), (-0.1526, -0.1831, -0.2636), (-0.1526, -0.1831, 0.02881), (-0.1644, -0.1949, -0.07193), (0.03551, -0.2777, -0.1628), (0.03551, -0.261, -0.2636), (0.03551, -0.261, 0.02881), (0.03551, -0.2777, -0.07193), (0.1437, -0.2562, -0.1628), (0.1373, -0.2407, -0.2636), (0.1373, -0.2407, 0.02881), (0.1437, -0.2562, -0.07193), (0.2967, -0.1032, -0.1628), (0.2813, -0.09677, -0.2636), (0.2813, -0.09677, 0.02881), (0.2967, -0.1032, -0.07193), (0.3182, 0.005018, -0.1628), (0.3015, 0.005018, -0.2636), (0.3015, 0.005018, 0.02881), (0.3182, 0.005018, -0.07193), (0.2967, 0.1132, -0.1628), (0.2813, 0.1068, -0.2636), (0.2813, 0.1068, 0.02881), (0.2967, 0.1132, -0.07193), (0.2354, 0.2049, -0.1628), (0.2236, 0.1931, -0.2636), (0.2236, 0.1931, 0.02881), (0.2354, 0.2049, -0.07193), (0.1437, 0.2662, -0.1628), (0.1373, 0.2508, -0.2636), (0.1373, 0.2508, 0.02881), (0.1437, 0.2662, -0.07193), (0.03551, 0.2877, -0.07193), (0.03551, 0.271, 0.02881), (0.03551, 0.271, -0.2636), (0.03551, 0.2877, -0.1628), (-0.2257, -0.1032, -0.1628), (-0.2102, -0.09677, -0.2636), (-0.2102, -0.09677, 0.02881), (-0.2257, -0.1032, -0.07193), (0.2354, -0.1949, -0.1628), (0.2236, -0.1831, -0.2636), (0.2236, -0.1831, 0.02881), (0.2354, -0.1949, -0.07193), (-0.07268, -0.2562, -0.1628), (-0.06628, -0.2407, -0.2636), (-0.06628, -0.2407, 0.02881), (-0.07268, -0.2562, -0.07193)], [], [(23, 82, 77, 0), (0, 77, 73, 14), (14, 73, 69, 15), (62, 16, 26, 90), (15, 69, 65, 2), (2, 65, 61, 3), (54, 18, 5, 94), (25, 89, 57, 17), (50, 11, 30, 86), (17, 57, 53, 28), (4, 93, 49, 6), (29, 85, 45, 7), (7, 45, 41, 20), (13, 9, 12, 21, 8, 19, 30, 11, 5, 18, 27, 26, 16, 24, 1, 10), (34, 12, 9, 81), (20, 41, 37, 31), (23, 0, 14, 15, 2, 3, 25, 17, 28, 4, 6, 29, 7, 20, 31, 22), (81, 9, 13, 78), (83, 80, 79, 76), (78, 13, 10, 74), (76, 79, 75, 72), (74, 10, 1, 70), (72, 75, 71, 68), (70, 1, 24, 66), (68, 71, 67, 64), (3, 61, 89, 25), (64, 67, 63, 60), (66, 24, 16, 62), (60, 63, 91, 88), (90, 26, 27, 58), (88, 91, 59, 56), (28, 53, 93, 4), (56, 59, 55, 52), (58, 27, 18, 54), (52, 55, 95, 92), (6, 49, 85, 29), (92, 95, 51, 48), (94, 5, 11, 50), (48, 51, 87, 84), (86, 30, 19, 46), (84, 87, 47, 44), (46, 19, 8, 42), (44, 47, 43, 40), (42, 8, 21, 38), (40, 43, 39, 36), (22, 33, 82, 23), (36, 39, 35, 32), (38, 21, 12, 34), (32, 35, 80, 83), (81, 78, 79, 80), (83, 76, 77, 82), (78, 74, 75, 79), (76, 72, 73, 77), (74, 70, 71, 75), (72, 68, 69, 73), (70, 66, 67, 71), (68, 64, 65, 69), (66, 62, 63, 67), (64, 60, 61, 65), (62, 90, 91, 63), (60, 88, 89, 61), (90, 58, 59, 91), (88, 56, 57, 89), (58, 54, 55, 59), (56, 52, 53, 57), (54, 94, 95, 55), (52, 92, 93, 53), (94, 50, 51, 95), (92, 48, 49, 93), (50, 86, 87, 51), (48, 84, 85, 49), (86, 46, 47, 87), (84, 44, 45, 85), (46, 42, 43, 47), (44, 40, 41, 45), (42, 38, 39, 43), (40, 36, 37, 41), (38, 34, 35, 39), (36, 32, 33, 37), (34, 81, 80, 35), (32, 83, 82, 33), (31, 37, 33, 22)])
_uv = me_cylinder_003.uv_layers.new(name='UVMap')
_uv.uv.foreach_set('vector', [0.9992, 0.2667, 0.7503, 0.2667, 0.7503, 0.1501, 0.9992, 0.1501, 0.9992, 0.1501, 0.7503, 0.1501, 0.7503, 0.03342, 0.9992, 0.03342, 0.9992, 0.03342, 0.7503, 0.03342, 0.7503, -0.08323, 0.9992, -0.08323, 0.2494, -0.3165, 0.0004664, -0.3165, 0.0004666, -0.4332, 0.2494, -0.4465, 0.9992, -0.08323, 0.7503, -0.08323, 0.7503, -0.1999, 0.9992, -0.1999, 0.9992, -0.1999, 0.7503, -0.1999, 0.7503, -0.3165, 0.9992, -0.3165, 0.2494, 1.2, 0.0004666, 1.2, 0.0004666, 1.083, 0.2494, 1.083, 0.9992, 1.433, 0.7503, 1.446, 0.7503, 1.317, 0.9992, 1.317, 0.2494, 0.9666, 0.0004664, 0.9666, 0.0004663, 0.8499, 0.2494, 0.8499, 0.9992, 1.317, 0.7503, 1.317, 0.7503, 1.2, 0.9992, 1.2, 0.9992, 1.083, 0.7503, 1.083, 0.7503, 0.9666, 0.9992, 0.9666, 0.9992, 0.8499, 0.7503, 0.8499, 0.7503, 0.7333, 0.9992, 0.7333, 0.9992, 0.7333, 0.7503, 0.7333, 0.7503, 0.6166, 0.9992, 0.6166, 0.4674, 0.5155, 0.5126, 0.4759, 0.5717, 0.4545, 0.6356, 0.4545, 0.6947, 0.4759, 0.7399, 0.5155, 0.7643, 0.5672, 0.7643, 0.6232, 0.7399, 0.675, 0.6947, 0.7145, 0.6356, 0.736, 0.5717, 0.736, 0.5126, 0.7145, 0.4674, 0.675, 0.443, 0.6232, 0.443, 0.5672, 0.2494, 0.3834, 0.0004662, 0.3834, 0.0004662, 0.2667, 0.2494, 0.2667, 0.9992, 0.6166, 0.7503, 0.6166, 0.7503, 0.5, 0.9992, 0.5, 0.3694, 0.1492, 0.4146, 0.1888, 0.439, 0.2405, 0.439, 0.2965, 0.4146, 0.3483, 0.3694, 0.3878, 0.3103, 0.4093, 0.2464, 0.4093, 0.1873, 0.3878, 0.1421, 0.3483, 0.1177, 0.2965, 0.1177, 0.2405, 0.1421, 0.1888, 0.1873, 0.1492, 0.2464, 0.1278, 0.3103, 0.1278, 0.2494, 0.2667, 0.0004662, 0.2667, 0.0004662, 0.1501, 0.2494, 0.1501, 0.5777, 0.2667, 0.422, 0.2667, 0.422, 0.1501, 0.5777, 0.1501, 0.2494, 0.1501, 0.0004662, 0.1501, 0.0004662, 0.03342, 0.2494, 0.03342, 0.5777, 0.1501, 0.422, 0.1501, 0.422, 0.03342, 0.5777, 0.03342, 0.2494, 0.03342, 0.0004662, 0.03342, 0.0004663, -0.08323, 0.2494, -0.08323, 0.5777, 0.03342, 0.422, 0.03342, 0.422, -0.08323, 0.5777, -0.08323, 0.2494, -0.08323, 0.0004663, -0.08323, 0.0004664, -0.1999, 0.2494, -0.1999, 0.5777, -0.08323, 0.422, -0.08323, 0.422, -0.1999, 0.5777, -0.1999, 0.9992, -0.3165, 0.7503, -0.3165, 0.7503, -0.4465, 0.9992, -0.4332, 0.5777, -0.1999, 0.422, -0.1999, 0.422, -0.3165, 0.5777, -0.3165, 0.2494, -0.1999, 0.0004664, -0.1999, 0.0004664, -0.3165, 0.2494, -0.3165, 0.5777, -0.3165, 0.422, -0.3165, 0.422, -0.451, 0.5777, -0.451, 0.2494, 1.446, 0.0004669, 1.433, 0.0004668, 1.317, 0.2494, 1.317, 0.5777, 1.451, 0.422, 1.451, 0.422, 1.317, 0.5777, 1.317, 0.9992, 1.2, 0.7503, 1.2, 0.7503, 1.083, 0.9992, 1.083, 0.5777, 1.317, 0.422, 1.317, 0.422, 1.2, 0.5777, 1.2, 0.2494, 1.317, 0.0004668, 1.317, 0.0004666, 1.2, 0.2494, 1.2, 0.5777, 1.2, 0.422, 1.2, 0.422, 1.083, 0.5777, 1.083, 0.9992, 0.9666, 0.7503, 0.9666, 0.7503, 0.8499, 0.9992, 0.8499, 0.5777, 1.083, 0.422, 1.083, 0.422, 0.9666, 0.5777, 0.9666, 0.2494, 1.083, 0.0004666, 1.083, 0.0004664, 0.9666, 0.2494, 0.9666, 0.5777, 0.9666, 0.422, 0.9666, 0.422, 0.8499, 0.5777, 0.8499, 0.2494, 0.8499, 0.0004663, 0.8499, 0.0004662, 0.7333, 0.2494, 0.7333, 0.5777, 0.8499, 0.422, 0.8499, 0.422, 0.7333, 0.5777, 0.7333, 0.2494, 0.7333, 0.0004662, 0.7333, 0.0004662, 0.6166, 0.2494, 0.6166, 0.5777, 0.7333, 0.422, 0.7333, 0.422, 0.6166, 0.5777, 0.6166, 0.2494, 0.6166, 0.0004662, 0.6166, 0.0004662, 0.5, 0.2494, 0.5, 0.5777, 0.6166, 0.422, 0.6166, 0.422, 0.5, 0.5777, 0.5, 0.9992, 0.3834, 0.7503, 0.3834, 0.7503, 0.2667, 0.9992, 0.2667, 0.5777, 0.5, 0.422, 0.5, 0.422, 0.3834, 0.5777, 0.3834, 0.2494, 0.5, 0.0004662, 0.5, 0.0004662, 0.3834, 0.2494, 0.3834, 0.5777, 0.3834, 0.422, 0.3834, 0.422, 0.2667, 0.5777, 0.2667, 0.2494, 0.2667, 0.2494, 0.1501, 0.422, 0.1501, 0.422, 0.2667, 0.5777, 0.2667, 0.5777, 0.1501, 0.7503, 0.1501, 0.7503, 0.2667, 0.2494, 0.1501, 0.2494, 0.03342, 0.422, 0.03342, 0.422, 0.1501, 0.5777, 0.1501, 0.5777, 0.03342, 0.7503, 0.03342, 0.7503, 0.1501, 0.2494, 0.03342, 0.2494, -0.08323, 0.422, -0.08323, 0.422, 0.03342, 0.5777, 0.03342, 0.5777, -0.08323, 0.7503, -0.08323, 0.7503, 0.03342, 0.2494, -0.08323, 0.2494, -0.1999, 0.422, -0.1999, 0.422, -0.08323, 0.5777, -0.08323, 0.5777, -0.1999, 0.7503, -0.1999, 0.7503, -0.08323, 0.2494, -0.1999, 0.2494, -0.3165, 0.422, -0.3165, 0.422, -0.1999, 0.5777, -0.1999, 0.5777, -0.3165, 0.7503, -0.3165, 0.7503, -0.1999, 0.2494, -0.3165, 0.2494, -0.4465, 0.422, -0.451, 0.422, -0.3165, 0.5777, -0.3165, 0.5777, -0.451, 0.7503, -0.4465, 0.7503, -0.3165, 0.2494, 1.446, 0.2494, 1.317, 0.422, 1.317, 0.422, 1.451, 0.5777, 1.451, 0.5777, 1.317, 0.7503, 1.317, 0.7503, 1.446, 0.2494, 1.317, 0.2494, 1.2, 0.422, 1.2, 0.422, 1.317, 0.5777, 1.317, 0.5777, 1.2, 0.7503, 1.2, 0.7503, 1.317, 0.2494, 1.2, 0.2494, 1.083, 0.422, 1.083, 0.422, 1.2, 0.5777, 1.2, 0.5777, 1.083, 0.7503, 1.083, 0.7503, 1.2, 0.2494, 1.083, 0.2494, 0.9666, 0.422, 0.9666, 0.422, 1.083, 0.5777, 1.083, 0.5777, 0.9666, 0.7503, 0.9666, 0.7503, 1.083, 0.2494, 0.9666, 0.2494, 0.8499, 0.422, 0.8499, 0.422, 0.9666, 0.5777, 0.9666, 0.5777, 0.8499, 0.7503, 0.8499, 0.7503, 0.9666, 0.2494, 0.8499, 0.2494, 0.7333, 0.422, 0.7333, 0.422, 0.8499, 0.5777, 0.8499, 0.5777, 0.7333, 0.7503, 0.7333, 0.7503, 0.8499, 0.2494, 0.7333, 0.2494, 0.6166, 0.422, 0.6166, 0.422, 0.7333, 0.5777, 0.7333, 0.5777, 0.6166, 0.7503, 0.6166, 0.7503, 0.7333, 0.2494, 0.6166, 0.2494, 0.5, 0.422, 0.5, 0.422, 0.6166, 0.5777, 0.6166, 0.5777, 0.5, 0.7503, 0.5, 0.7503, 0.6166, 0.2494, 0.5, 0.2494, 0.3834, 0.422, 0.3834, 0.422, 0.5, 0.5777, 0.5, 0.5777, 0.3834, 0.7503, 0.3834, 0.7503, 0.5, 0.2494, 0.3834, 0.2494, 0.2667, 0.422, 0.2667, 0.422, 0.3834, 0.5777, 0.3834, 0.5777, 0.2667, 0.7503, 0.2667, 0.7503, 0.3834, 0.9992, 0.5, 0.7503, 0.5, 0.7503, 0.3834, 0.9992, 0.3834])
me_cylinder_003.materials.append(mat_barrel3)
me_cylinder_003.update()
me_cylinder_004 = bpy.data.meshes.new('Cylinder.004')
me_cylinder_004.from_pydata([(0.1184, 0.2051, -0.4089), (0.2355, 0.08788, 0.1741), (0.252, 0.005018, -0.4089), (0.2355, -0.07784, -0.4089), (-0.04735, -0.195, -0.4089), (-0.04735, -0.195, 0.1741), (-0.1176, -0.1481, -0.4089), (-0.181, 0.005018, -0.4089), (-0.1645, 0.08788, 0.1741), (0.03551, 0.2215, 0.1741), (0.1886, 0.1581, 0.1741), (-0.1176, -0.1481, 0.1741), (-0.04735, 0.2051, 0.1741), (0.1184, 0.2051, 0.1741), (0.1886, 0.1581, -0.4089), (0.2355, 0.08788, -0.4089), (0.2355, -0.07784, 0.1741), (0.1184, -0.195, -0.4089), (0.03551, -0.2115, 0.1741), (-0.181, 0.005018, 0.1741), (-0.1645, 0.08788, -0.4089), (-0.1176, 0.1581, 0.1741), (-0.04735, 0.2051, -0.4089), (0.03551, 0.2215, -0.4089), (0.252, 0.005018, 0.1741), (0.1886, -0.1481, -0.4089), (0.1886, -0.1481, 0.1741), (0.1184, -0.195, 0.1741), (0.03551, -0.2115, -0.4089), (-0.1645, -0.07784, -0.4089), (-0.1645, -0.07784, 0.1741), (-0.1176, 0.1581, -0.4089), (-0.07268, 0.2662, -0.1628), (-0.06628, 0.2508, -0.2636), (-0.06628, 0.2508, 0.02881), (-0.07268, 0.2662, -0.07193), (-0.1644, 0.2049, -0.1628), (-0.1526, 0.1931, -0.2636), (-0.1526, 0.1931, 0.02881), (-0.1644, 0.2049, -0.07193), (-0.2257, 0.1132, -0.1628), (-0.2102, 0.1068, -0.2636), (-0.2102, 0.1068, 0.02881), (-0.2257, 0.1132, -0.07193), (-0.2472, 0.005018, -0.1628), (-0.2305, 0.005018, -0.2636), (-0.2305, 0.005018, 0.02881), (-0.2472, 0.005018, -0.07193), (-0.1644, -0.1949, -0.1628), (-0.1526, -0.1831, -0.2636), (-0.1526, -0.1831, 0.02881), (-0.1644, -0.1949, -0.07193), (0.03551, -0.2777, -0.1628), (0.03551, -0.261, -0.2636), (0.03551, -0.261, 0.02881), (0.03551, -0.2777, -0.07193), (0.1437, -0.2562, -0.1628), (0.1373, -0.2407, -0.2636), (0.1373, -0.2407, 0.02881), (0.1437, -0.2562, -0.07193), (0.2967, -0.1032, -0.1628), (0.2813, -0.09677, -0.2636), (0.2813, -0.09677, 0.02881), (0.2967, -0.1032, -0.07193), (0.3182, 0.005018, -0.1628), (0.3015, 0.005018, -0.2636), (0.3015, 0.005018, 0.02881), (0.3182, 0.005018, -0.07193), (0.2967, 0.1132, -0.1628), (0.2813, 0.1068, -0.2636), (0.2813, 0.1068, 0.02881), (0.2967, 0.1132, -0.07193), (0.2354, 0.2049, -0.1628), (0.2236, 0.1931, -0.2636), (0.2236, 0.1931, 0.02881), (0.2354, 0.2049, -0.07193), (0.1437, 0.2662, -0.1628), (0.1373, 0.2508, -0.2636), (0.1373, 0.2508, 0.02881), (0.1437, 0.2662, -0.07193), (0.03551, 0.2877, -0.07193), (0.03551, 0.271, 0.02881), (0.03551, 0.271, -0.2636), (0.03551, 0.2877, -0.1628), (-0.2257, -0.1032, -0.1628), (-0.2102, -0.09677, -0.2636), (-0.2102, -0.09677, 0.02881), (-0.2257, -0.1032, -0.07193), (0.2354, -0.1949, -0.1628), (0.2236, -0.1831, -0.2636), (0.2236, -0.1831, 0.02881), (0.2354, -0.1949, -0.07193), (-0.07268, -0.2562, -0.1628), (-0.06628, -0.2407, -0.2636), (-0.06628, -0.2407, 0.02881), (-0.07268, -0.2562, -0.07193)], [], [(23, 82, 77, 0), (0, 77, 73, 14), (14, 73, 69, 15), (62, 16, 26, 90), (15, 69, 65, 2), (2, 65, 61, 3), (54, 18, 5, 94), (25, 89, 57, 17), (50, 11, 30, 86), (17, 57, 53, 28), (4, 93, 49, 6), (29, 85, 45, 7), (7, 45, 41, 20), (13, 9, 12, 21, 8, 19, 30, 11, 5, 18, 27, 26, 16, 24, 1, 10), (34, 12, 9, 81), (20, 41, 37, 31), (23, 0, 14, 15, 2, 3, 25, 17, 28, 4, 6, 29, 7, 20, 31, 22), (81, 9, 13, 78), (83, 80, 79, 76), (78, 13, 10, 74), (76, 79, 75, 72), (74, 10, 1, 70), (72, 75, 71, 68), (70, 1, 24, 66), (68, 71, 67, 64), (3, 61, 89, 25), (64, 67, 63, 60), (66, 24, 16, 62), (60, 63, 91, 88), (90, 26, 27, 58), (88, 91, 59, 56), (28, 53, 93, 4), (56, 59, 55, 52), (58, 27, 18, 54), (52, 55, 95, 92), (6, 49, 85, 29), (92, 95, 51, 48), (94, 5, 11, 50), (48, 51, 87, 84), (86, 30, 19, 46), (84, 87, 47, 44), (46, 19, 8, 42), (44, 47, 43, 40), (42, 8, 21, 38), (40, 43, 39, 36), (22, 33, 82, 23), (36, 39, 35, 32), (38, 21, 12, 34), (32, 35, 80, 83), (81, 78, 79, 80), (83, 76, 77, 82), (78, 74, 75, 79), (76, 72, 73, 77), (74, 70, 71, 75), (72, 68, 69, 73), (70, 66, 67, 71), (68, 64, 65, 69), (66, 62, 63, 67), (64, 60, 61, 65), (62, 90, 91, 63), (60, 88, 89, 61), (90, 58, 59, 91), (88, 56, 57, 89), (58, 54, 55, 59), (56, 52, 53, 57), (54, 94, 95, 55), (52, 92, 93, 53), (94, 50, 51, 95), (92, 48, 49, 93), (50, 86, 87, 51), (48, 84, 85, 49), (86, 46, 47, 87), (84, 44, 45, 85), (46, 42, 43, 47), (44, 40, 41, 45), (42, 38, 39, 43), (40, 36, 37, 41), (38, 34, 35, 39), (36, 32, 33, 37), (34, 81, 80, 35), (32, 83, 82, 33), (31, 37, 33, 22)])
_uv = me_cylinder_004.uv_layers.new(name='UVMap')
_uv.uv.foreach_set('vector', [0.9992, 0.375, 0.7503, 0.375, 0.7503, 0.3125, 0.9992, 0.3125, 0.9992, 0.3125, 0.7503, 0.3125, 0.7503, 0.2501, 0.9992, 0.2501, 0.9992, 0.2501, 0.7503, 0.2501, 0.7503, 0.1876, 0.9992, 0.1876, 0.2494, 0.06261, 0.0004664, 0.06261, 0.0004666, 0.0001285, 0.2494, -0.00701, 0.9992, 0.1876, 0.7503, 0.1876, 0.7503, 0.1251, 0.9992, 0.1251, 0.9992, 0.1251, 0.7503, 0.1251, 0.7503, 0.06261, 0.9992, 0.06261, 0.2494, 0.8749, 0.0004666, 0.8749, 0.0004666, 0.8124, 0.2494, 0.8124, 0.9992, 0.9999, 0.7503, 1.007, 0.7503, 0.9374, 0.9992, 0.9374, 0.2494, 0.7499, 0.0004664, 0.7499, 0.0004663, 0.6875, 0.2494, 0.6875, 0.9992, 0.9374, 0.7503, 0.9374, 0.7503, 0.8749, 0.9992, 0.8749, 0.9992, 0.8124, 0.7503, 0.8124, 0.7503, 0.7499, 0.9992, 0.7499, 0.9992, 0.6875, 0.7503, 0.6875, 0.7503, 0.625, 0.9992, 0.625, 0.9992, 0.625, 0.7503, 0.625, 0.7503, 0.5625, 0.9992, 0.5625, 0.368, 0.3826, 0.4412, 0.3384, 0.5368, 0.3145, 0.6404, 0.3145, 0.736, 0.3384, 0.8092, 0.3826, 0.8488, 0.4403, 0.8488, 0.5028, 0.8092, 0.5605, 0.736, 0.6047, 0.6404, 0.6286, 0.5368, 0.6286, 0.4412, 0.6047, 0.368, 0.5605, 0.3284, 0.5028, 0.3284, 0.4403, 0.2494, 0.4375, 0.0004662, 0.4375, 0.0004662, 0.375, 0.2494, 0.375, 0.9992, 0.5625, 0.7503, 0.5625, 0.7503, 0.5, 0.9992, 0.5, 0.736, 0.02404, 0.8092, 0.06822, 0.8488, 0.126, 0.8488, 0.1884, 0.8092, 0.2462, 0.736, 0.2903, 0.6404, 0.3143, 0.5368, 0.3143, 0.4412, 0.2903, 0.368, 0.2462, 0.3284, 0.1884, 0.3284, 0.126, 0.368, 0.06822, 0.4412, 0.02404, 0.5368, 0.0001285, 0.6404, 0.0001285, 0.2494, 0.375, 0.0004662, 0.375, 0.0004662, 0.3125, 0.2494, 0.3125, 0.5777, 0.375, 0.422, 0.375, 0.422, 0.3125, 0.5777, 0.3125, 0.2494, 0.3125, 0.0004662, 0.3125, 0.0004662, 0.2501, 0.2494, 0.2501, 0.5777, 0.3125, 0.422, 0.3125, 0.422, 0.2501, 0.5777, 0.2501, 0.2494, 0.2501, 0.0004662, 0.2501, 0.0004663, 0.1876, 0.2494, 0.1876, 0.5777, 0.2501, 0.422, 0.2501, 0.422, 0.1876, 0.5777, 0.1876, 0.2494, 0.1876, 0.0004663, 0.1876, 0.0004664, 0.1251, 0.2494, 0.1251, 0.5777, 0.1876, 0.422, 0.1876, 0.422, 0.1251, 0.5777, 0.1251, 0.9992, 0.06261, 0.7503, 0.06261, 0.7503, -0.00701, 0.9992, 0.0001288, 0.5777, 0.1251, 0.422, 0.1251, 0.422, 0.06261, 0.5777, 0.06261, 0.2494, 0.1251, 0.0004664, 0.1251, 0.0004664, 0.06261, 0.2494, 0.06261, 0.5777, 0.06261, 0.422, 0.06261, 0.422, -0.009419, 0.5777, -0.009419, 0.2494, 1.007, 0.0004669, 0.9999, 0.0004668, 0.9374, 0.2494, 0.9374, 0.5777, 1.009, 0.422, 1.009, 0.422, 0.9374, 0.5777, 0.9374, 0.9992, 0.8749, 0.7503, 0.8749, 0.7503, 0.8124, 0.9992, 0.8124, 0.5777, 0.9374, 0.422, 0.9374, 0.422, 0.8749, 0.5777, 0.8749, 0.2494, 0.9374, 0.0004668, 0.9374, 0.0004666, 0.8749, 0.2494, 0.8749, 0.5777, 0.8749, 0.422, 0.8749, 0.422, 0.8124, 0.5777, 0.8124, 0.9992, 0.7499, 0.7503, 0.7499, 0.7503, 0.6875, 0.9992, 0.6875, 0.5777, 0.8124, 0.422, 0.8124, 0.422, 0.7499, 0.5777, 0.7499, 0.2494, 0.8124, 0.0004666, 0.8124, 0.0004664, 0.7499, 0.2494, 0.7499, 0.5777, 0.7499, 0.422, 0.7499, 0.422, 0.6875, 0.5777, 0.6875, 0.2494, 0.6875, 0.0004663, 0.6875, 0.0004662, 0.625, 0.2494, 0.625, 0.5777, 0.6875, 0.422, 0.6875, 0.422, 0.625, 0.5777, 0.625, 0.2494, 0.625, 0.0004662, 0.625, 0.0004662, 0.5625, 0.2494, 0.5625, 0.5777, 0.625, 0.422, 0.625, 0.422, 0.5625, 0.5777, 0.5625, 0.2494, 0.5625, 0.0004662, 0.5625, 0.0004662, 0.5, 0.2494, 0.5, 0.5777, 0.5625, 0.422, 0.5625, 0.422, 0.5, 0.5777, 0.5, 0.9992, 0.4375, 0.7503, 0.4375, 0.7503, 0.375, 0.9992, 0.375, 0.5777, 0.5, 0.422, 0.5, 0.422, 0.4375, 0.5777, 0.4375, 0.2494, 0.5, 0.0004662, 0.5, 0.0004662, 0.4375, 0.2494, 0.4375, 0.5777, 0.4375, 0.422, 0.4375, 0.422, 0.375, 0.5777, 0.375, 0.2494, 0.375, 0.2494, 0.3125, 0.422, 0.3125, 0.422, 0.375, 0.5777, 0.375, 0.5777, 0.3125, 0.7503, 0.3125, 0.7503, 0.375, 0.2494, 0.3125, 0.2494, 0.2501, 0.422, 0.2501, 0.422, 0.3125, 0.5777, 0.3125, 0.5777, 0.2501, 0.7503, 0.2501, 0.7503, 0.3125, 0.2494, 0.2501, 0.2494, 0.1876, 0.422, 0.1876, 0.422, 0.2501, 0.5777, 0.2501, 0.5777, 0.1876, 0.7503, 0.1876, 0.7503, 0.2501, 0.2494, 0.1876, 0.2494, 0.1251, 0.422, 0.1251, 0.422, 0.1876, 0.5777, 0.1876, 0.5777, 0.1251, 0.7503, 0.1251, 0.7503, 0.1876, 0.2494, 0.1251, 0.2494, 0.06261, 0.422, 0.06261, 0.422, 0.1251, 0.5777, 0.1251, 0.5777, 0.06261, 0.7503, 0.06261, 0.7503, 0.1251, 0.2494, 0.06261, 0.2494, -0.00701, 0.422, -0.009419, 0.422, 0.06261, 0.5777, 0.06261, 0.5777, -0.009419, 0.7503, -0.00701, 0.7503, 0.06261, 0.2494, 1.007, 0.2494, 0.9374, 0.422, 0.9374, 0.422, 1.009, 0.5777, 1.009, 0.5777, 0.9374, 0.7503, 0.9374, 0.7503, 1.007, 0.2494, 0.9374, 0.2494, 0.8749, 0.422, 0.8749, 0.422, 0.9374, 0.5777, 0.9374, 0.5777, 0.8749, 0.7503, 0.8749, 0.7503, 0.9374, 0.2494, 0.8749, 0.2494, 0.8124, 0.422, 0.8124, 0.422, 0.8749, 0.5777, 0.8749, 0.5777, 0.8124, 0.7503, 0.8124, 0.7503, 0.8749, 0.2494, 0.8124, 0.2494, 0.7499, 0.422, 0.7499, 0.422, 0.8124, 0.5777, 0.8124, 0.5777, 0.7499, 0.7503, 0.7499, 0.7503, 0.8124, 0.2494, 0.7499, 0.2494, 0.6875, 0.422, 0.6875, 0.422, 0.7499, 0.5777, 0.7499, 0.5777, 0.6875, 0.7503, 0.6875, 0.7503, 0.7499, 0.2494, 0.6875, 0.2494, 0.625, 0.422, 0.625, 0.422, 0.6875, 0.5777, 0.6875, 0.5777, 0.625, 0.7503, 0.625, 0.7503, 0.6875, 0.2494, 0.625, 0.2494, 0.5625, 0.422, 0.5625, 0.422, 0.625, 0.5777, 0.625, 0.5777, 0.5625, 0.7503, 0.5625, 0.7503, 0.625, 0.2494, 0.5625, 0.2494, 0.5, 0.422, 0.5, 0.422, 0.5625, 0.5777, 0.5625, 0.5777, 0.5, 0.7503, 0.5, 0.7503, 0.5625, 0.2494, 0.5, 0.2494, 0.4375, 0.422, 0.4375, 0.422, 0.5, 0.5777, 0.5, 0.5777, 0.4375, 0.7503, 0.4375, 0.7503, 0.5, 0.2494, 0.4375, 0.2494, 0.375, 0.422, 0.375, 0.422, 0.4375, 0.5777, 0.4375, 0.5777, 0.375, 0.7503, 0.375, 0.7503, 0.4375, 0.9992, 0.5, 0.7503, 0.5, 0.7503, 0.4375, 0.9992, 0.4375])
me_cylinder_004.materials.append(mat_barrel1)
me_cylinder_004.update()

# ---- objects
ob_cube = bpy.data.objects.new('Cube', me_cube)
ob_light = bpy.data.objects.new('Light', light_light)
ob_camera = bpy.data.objects.new('Camera', cam_camera)
ob_cylinder = bpy.data.objects.new('Cylinder', me_cylinder)
ob_cylinder_001 = bpy.data.objects.new('Cylinder.001', me_cylinder_001)
ob_cylinder_002 = bpy.data.objects.new('Cylinder.002', me_cylinder_002)
ob_cylinder_003 = bpy.data.objects.new('Cylinder.003', me_cylinder_003)
ob_cylinder_004 = bpy.data.objects.new('Cylinder.004', me_cylinder_004)

# ---- transforms, parenting, visibility, modifiers, constraints
ob_cube.location = (0.0, 0.0, 1.004)
ob_cube.rotation_euler = (0.0, -0.0, 1.571)
ob_cube.lock_rotations_4d = False
ob_cube.empty_display_type = 'ARROWS'
ob_cube.lineart.crease_threshold = 0.0
ob_light.location = (4.076, 1.005, 5.904)
ob_light.rotation_euler = (0.6503, 0.05522, 1.866)
ob_light.lock_rotations_4d = False
ob_light.empty_display_type = 'ARROWS'
ob_light.color = (0.0, 0.0, 0.0, 0.0)
ob_light.lineart.crease_threshold = 0.0
ob_camera.location = (7.359, -6.926, 4.958)
ob_camera.rotation_euler = (1.109, 0.0, 0.8149)
ob_camera.lock_rotations_4d = False
ob_camera.empty_display_type = 'ARROWS'
ob_camera.color = (0.0, 0.0, 0.0, 0.0)
ob_camera.display_type = 'WIRE'
ob_camera.lineart.crease_threshold = 0.0
ob_cylinder.location = (1.391, 9.228e-08, 0.2954)
ob_cylinder_001.location = (1.391, 9.228e-08, 0.2954)
ob_cylinder_002.location = (2.159, 9.228e-08, 0.2954)
ob_cylinder_003.location = (2.928, 9.228e-08, 0.2954)
ob_cylinder_004.location = (3.696, 9.228e-08, 0.2954)

# ---- collection membership
col_collection.objects.link(ob_cube)
col_collection.objects.link(ob_light)
col_collection.objects.link(ob_camera)
col_collection.objects.link(ob_cylinder)
col_collection.objects.link(ob_cylinder_001)
col_collection.objects.link(ob_cylinder_002)
col_collection.objects.link(ob_cylinder_003)
col_collection.objects.link(ob_cylinder_004)

# ---- scene / render settings (as saved in the file)
scene.camera = ob_camera
scene.frame_start = 1; scene.frame_end = 250; scene.frame_set(1)
scene.render.engine = 'BLENDER_EEVEE_NEXT'
scene.cycles.sampling_pattern = 'TABULATED_SOBOL'
scene.cycles.use_light_tree = False
scene.view_settings.view_transform = 'Filmic'
bpy.context.view_layer.update()
